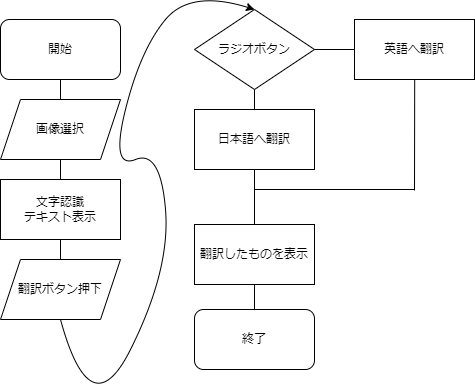

The diagram above was exported from draw.io. Its source (the exported page's mxGraphModel, read from the mxfile embedded in the PNG):
<mxGraphModel dx="1782" dy="514" grid="1" gridSize="10" guides="1" tooltips="1" connect="1" arrows="1" fold="1" page="1" pageScale="1" pageWidth="827" pageHeight="1169" math="0" shadow="0">
  <root>
    <mxCell id="0" />
    <mxCell id="1" parent="0" />
    <mxCell id="2wdZbm7-S1Rq2MvIwD5d-1" value="" style="rounded=1;whiteSpace=wrap;html=1;" vertex="1" parent="1">
      <mxGeometry x="-60" y="20" width="120" height="60" as="geometry" />
    </mxCell>
    <mxCell id="2wdZbm7-S1Rq2MvIwD5d-2" value="" style="shape=parallelogram;perimeter=parallelogramPerimeter;whiteSpace=wrap;html=1;fixedSize=1;" vertex="1" parent="1">
      <mxGeometry x="-60" y="100" width="120" height="60" as="geometry" />
    </mxCell>
    <mxCell id="2wdZbm7-S1Rq2MvIwD5d-3" value="" style="rounded=0;whiteSpace=wrap;html=1;" vertex="1" parent="1">
      <mxGeometry x="-60" y="180" width="120" height="60" as="geometry" />
    </mxCell>
    <mxCell id="2wdZbm7-S1Rq2MvIwD5d-4" value="" style="shape=parallelogram;perimeter=parallelogramPerimeter;whiteSpace=wrap;html=1;fixedSize=1;" vertex="1" parent="1">
      <mxGeometry x="-60" y="260" width="120" height="60" as="geometry" />
    </mxCell>
    <mxCell id="2wdZbm7-S1Rq2MvIwD5d-5" value="" style="rhombus;whiteSpace=wrap;html=1;" vertex="1" parent="1">
      <mxGeometry x="134" y="10" width="120" height="80" as="geometry" />
    </mxCell>
    <mxCell id="2wdZbm7-S1Rq2MvIwD5d-6" value="" style="rounded=0;whiteSpace=wrap;html=1;" vertex="1" parent="1">
      <mxGeometry x="294" y="20" width="120" height="60" as="geometry" />
    </mxCell>
    <mxCell id="2wdZbm7-S1Rq2MvIwD5d-7" value="" style="rounded=0;whiteSpace=wrap;html=1;" vertex="1" parent="1">
      <mxGeometry x="134" y="110" width="120" height="60" as="geometry" />
    </mxCell>
    <mxCell id="2wdZbm7-S1Rq2MvIwD5d-8" value="" style="rounded=0;whiteSpace=wrap;html=1;" vertex="1" parent="1">
      <mxGeometry x="134" y="225" width="120" height="60" as="geometry" />
    </mxCell>
    <mxCell id="2wdZbm7-S1Rq2MvIwD5d-9" value="" style="rounded=1;whiteSpace=wrap;html=1;" vertex="1" parent="1">
      <mxGeometry x="134" y="310" width="120" height="60" as="geometry" />
    </mxCell>
    <mxCell id="2wdZbm7-S1Rq2MvIwD5d-10" value="" style="endArrow=none;html=1;rounded=0;entryX=0.5;entryY=1;entryDx=0;entryDy=0;exitX=0.5;exitY=0;exitDx=0;exitDy=0;" edge="1" parent="1" source="2wdZbm7-S1Rq2MvIwD5d-2" target="2wdZbm7-S1Rq2MvIwD5d-1">
      <mxGeometry width="50" height="50" relative="1" as="geometry">
        <mxPoint x="70" y="90" as="sourcePoint" />
        <mxPoint x="120" y="40" as="targetPoint" />
      </mxGeometry>
    </mxCell>
    <mxCell id="2wdZbm7-S1Rq2MvIwD5d-11" value="" style="endArrow=none;html=1;rounded=0;exitX=0.5;exitY=0;exitDx=0;exitDy=0;entryX=0.5;entryY=1;entryDx=0;entryDy=0;" edge="1" parent="1" target="2wdZbm7-S1Rq2MvIwD5d-1">
      <mxGeometry width="50" height="50" relative="1" as="geometry">
        <mxPoint y="100" as="sourcePoint" />
        <mxPoint x="60" y="80" as="targetPoint" />
      </mxGeometry>
    </mxCell>
    <mxCell id="2wdZbm7-S1Rq2MvIwD5d-12" value="" style="endArrow=none;html=1;rounded=0;entryX=0.5;entryY=1;entryDx=0;entryDy=0;" edge="1" parent="1">
      <mxGeometry width="50" height="50" relative="1" as="geometry">
        <mxPoint y="180" as="sourcePoint" />
        <mxPoint y="160" as="targetPoint" />
        <Array as="points" />
      </mxGeometry>
    </mxCell>
    <mxCell id="2wdZbm7-S1Rq2MvIwD5d-13" value="" style="endArrow=none;html=1;rounded=0;entryX=0.5;entryY=1;entryDx=0;entryDy=0;exitX=0.5;exitY=0;exitDx=0;exitDy=0;" edge="1" parent="1" source="2wdZbm7-S1Rq2MvIwD5d-4" target="2wdZbm7-S1Rq2MvIwD5d-3">
      <mxGeometry width="50" height="50" relative="1" as="geometry">
        <mxPoint x="80" y="320" as="sourcePoint" />
        <mxPoint x="130" y="270" as="targetPoint" />
      </mxGeometry>
    </mxCell>
    <mxCell id="2wdZbm7-S1Rq2MvIwD5d-15" value="" style="endArrow=none;html=1;rounded=0;exitX=1;exitY=0.5;exitDx=0;exitDy=0;entryX=0;entryY=0.5;entryDx=0;entryDy=0;" edge="1" parent="1" source="2wdZbm7-S1Rq2MvIwD5d-5" target="2wdZbm7-S1Rq2MvIwD5d-6">
      <mxGeometry width="50" height="50" relative="1" as="geometry">
        <mxPoint x="274" y="-10" as="sourcePoint" />
        <mxPoint x="324" y="-60" as="targetPoint" />
      </mxGeometry>
    </mxCell>
    <mxCell id="2wdZbm7-S1Rq2MvIwD5d-16" value="" style="endArrow=none;html=1;rounded=0;entryX=0.5;entryY=1;entryDx=0;entryDy=0;exitX=0.5;exitY=0;exitDx=0;exitDy=0;" edge="1" parent="1" source="2wdZbm7-S1Rq2MvIwD5d-7" target="2wdZbm7-S1Rq2MvIwD5d-5">
      <mxGeometry width="50" height="50" relative="1" as="geometry">
        <mxPoint x="274" y="140" as="sourcePoint" />
        <mxPoint x="324" y="90" as="targetPoint" />
      </mxGeometry>
    </mxCell>
    <mxCell id="2wdZbm7-S1Rq2MvIwD5d-17" value="" style="endArrow=none;html=1;rounded=0;entryX=0.5;entryY=1;entryDx=0;entryDy=0;exitX=0.5;exitY=0;exitDx=0;exitDy=0;" edge="1" parent="1" source="2wdZbm7-S1Rq2MvIwD5d-8" target="2wdZbm7-S1Rq2MvIwD5d-7">
      <mxGeometry width="50" height="50" relative="1" as="geometry">
        <mxPoint x="254" y="200" as="sourcePoint" />
        <mxPoint x="324" y="90" as="targetPoint" />
      </mxGeometry>
    </mxCell>
    <mxCell id="2wdZbm7-S1Rq2MvIwD5d-18" value="" style="endArrow=none;html=1;rounded=0;entryX=0.535;entryY=0.984;entryDx=0;entryDy=0;entryPerimeter=0;" edge="1" parent="1">
      <mxGeometry width="50" height="50" relative="1" as="geometry">
        <mxPoint x="354" y="190.96000000000004" as="sourcePoint" />
        <mxPoint x="354.20000000000005" y="79.99999999999994" as="targetPoint" />
      </mxGeometry>
    </mxCell>
    <mxCell id="2wdZbm7-S1Rq2MvIwD5d-19" value="" style="endArrow=none;html=1;rounded=0;" edge="1" parent="1">
      <mxGeometry width="50" height="50" relative="1" as="geometry">
        <mxPoint x="194" y="190" as="sourcePoint" />
        <mxPoint x="354" y="190" as="targetPoint" />
      </mxGeometry>
    </mxCell>
    <mxCell id="2wdZbm7-S1Rq2MvIwD5d-20" value="" style="endArrow=none;html=1;rounded=0;exitX=0.5;exitY=0;exitDx=0;exitDy=0;entryX=0.5;entryY=1;entryDx=0;entryDy=0;" edge="1" parent="1" source="2wdZbm7-S1Rq2MvIwD5d-9" target="2wdZbm7-S1Rq2MvIwD5d-8">
      <mxGeometry width="50" height="50" relative="1" as="geometry">
        <mxPoint x="274" y="280" as="sourcePoint" />
        <mxPoint x="324" y="230" as="targetPoint" />
      </mxGeometry>
    </mxCell>
    <mxCell id="2wdZbm7-S1Rq2MvIwD5d-21" value="開始" style="text;html=1;align=center;verticalAlign=middle;whiteSpace=wrap;rounded=0;" vertex="1" parent="1">
      <mxGeometry x="-30" y="35" width="60" height="30" as="geometry" />
    </mxCell>
    <mxCell id="2wdZbm7-S1Rq2MvIwD5d-22" value="画像選択" style="text;html=1;align=center;verticalAlign=middle;whiteSpace=wrap;rounded=0;" vertex="1" parent="1">
      <mxGeometry x="-30" y="115" width="60" height="30" as="geometry" />
    </mxCell>
    <mxCell id="2wdZbm7-S1Rq2MvIwD5d-23" value="文字認識&lt;div&gt;テキスト表示&lt;/div&gt;" style="text;html=1;align=center;verticalAlign=middle;whiteSpace=wrap;rounded=0;" vertex="1" parent="1">
      <mxGeometry x="-50" y="195" width="100" height="30" as="geometry" />
    </mxCell>
    <mxCell id="2wdZbm7-S1Rq2MvIwD5d-24" value="翻訳ボタン押下" style="text;html=1;align=center;verticalAlign=middle;whiteSpace=wrap;rounded=0;" vertex="1" parent="1">
      <mxGeometry x="-45" y="275" width="90" height="30" as="geometry" />
    </mxCell>
    <mxCell id="2wdZbm7-S1Rq2MvIwD5d-25" value="ラジオボタン" style="text;html=1;align=center;verticalAlign=middle;whiteSpace=wrap;rounded=0;" vertex="1" parent="1">
      <mxGeometry x="154" y="35" width="80" height="30" as="geometry" />
    </mxCell>
    <mxCell id="2wdZbm7-S1Rq2MvIwD5d-27" value="英語へ翻訳" style="text;html=1;align=center;verticalAlign=middle;whiteSpace=wrap;rounded=0;" vertex="1" parent="1">
      <mxGeometry x="314" y="35" width="80" height="30" as="geometry" />
    </mxCell>
    <mxCell id="2wdZbm7-S1Rq2MvIwD5d-28" value="日本語へ翻訳" style="text;html=1;align=center;verticalAlign=middle;whiteSpace=wrap;rounded=0;" vertex="1" parent="1">
      <mxGeometry x="154" y="125" width="80" height="30" as="geometry" />
    </mxCell>
    <mxCell id="2wdZbm7-S1Rq2MvIwD5d-29" value="翻訳したものを表示" style="text;html=1;align=center;verticalAlign=middle;whiteSpace=wrap;rounded=0;" vertex="1" parent="1">
      <mxGeometry x="134" y="240" width="120" height="30" as="geometry" />
    </mxCell>
    <mxCell id="2wdZbm7-S1Rq2MvIwD5d-30" value="終了" style="text;html=1;align=center;verticalAlign=middle;whiteSpace=wrap;rounded=0;" vertex="1" parent="1">
      <mxGeometry x="164" y="325" width="60" height="30" as="geometry" />
    </mxCell>
    <mxCell id="2wdZbm7-S1Rq2MvIwD5d-31" value="" style="curved=1;endArrow=classic;html=1;rounded=0;exitX=0.5;exitY=1;exitDx=0;exitDy=0;entryX=0.5;entryY=0;entryDx=0;entryDy=0;" edge="1" parent="1" source="2wdZbm7-S1Rq2MvIwD5d-4" target="2wdZbm7-S1Rq2MvIwD5d-5">
      <mxGeometry width="50" height="50" relative="1" as="geometry">
        <mxPoint x="50" y="220" as="sourcePoint" />
        <mxPoint x="100" y="170" as="targetPoint" />
        <Array as="points">
          <mxPoint x="30" y="430" />
          <mxPoint x="110" y="270" />
          <mxPoint x="100" y="150" />
          <mxPoint x="50" y="170" />
          <mxPoint x="80" y="50" />
          <mxPoint x="130" y="-10" />
        </Array>
      </mxGeometry>
    </mxCell>
  </root>
</mxGraphModel>